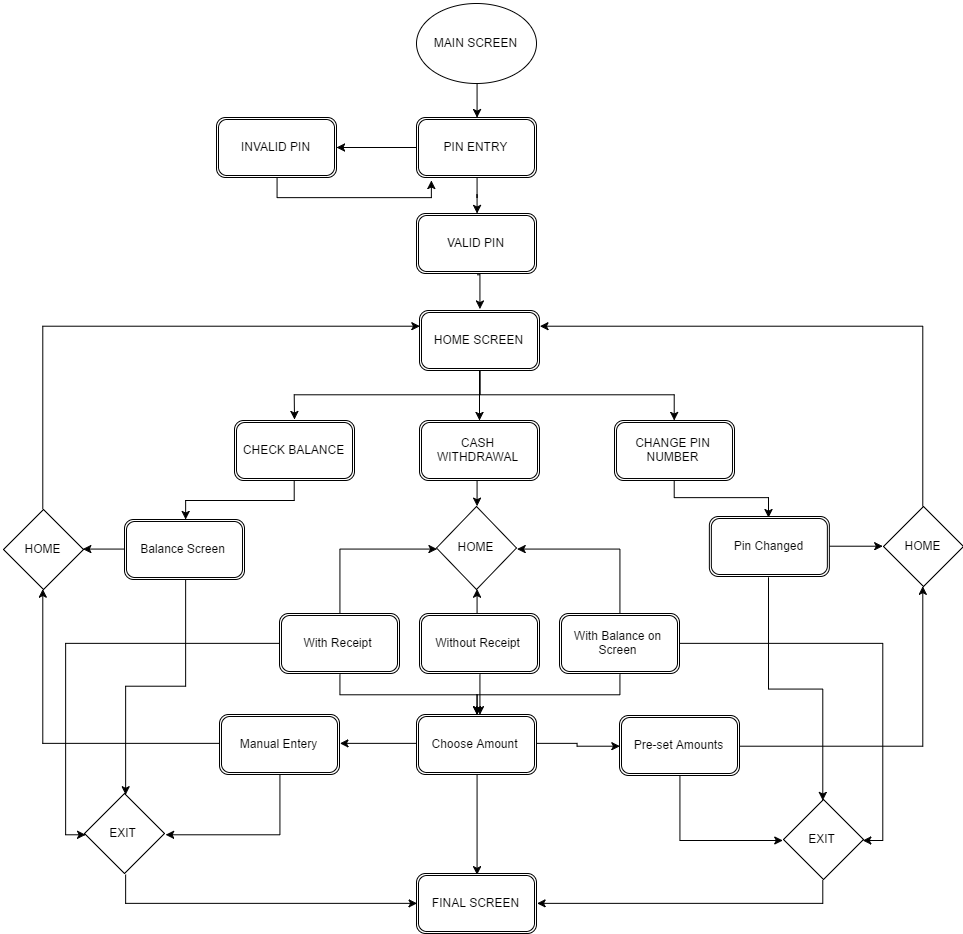

The diagram above was exported from draw.io. Its source (the exported page's mxGraphModel, read from the mxfile embedded in the PNG):
<mxGraphModel dx="2555" dy="1003" grid="1" gridSize="10" guides="1" tooltips="1" connect="1" arrows="1" fold="1" page="1" pageScale="1" pageWidth="826" pageHeight="1169" background="#ffffff" math="0" shadow="0">
  <root>
    <mxCell id="0" />
    <mxCell id="1" parent="0" />
    <mxCell id="16" style="edgeStyle=orthogonalEdgeStyle;rounded=0;html=1;exitX=0.5;exitY=1;entryX=0.5;entryY=0;jettySize=auto;orthogonalLoop=1;" edge="1" parent="1" source="2" target="5">
      <mxGeometry relative="1" as="geometry" />
    </mxCell>
    <mxCell id="2" value="MAIN SCREEN" style="ellipse;whiteSpace=wrap;html=1;" vertex="1" parent="1">
      <mxGeometry x="353" y="20" width="120" height="80" as="geometry" />
    </mxCell>
    <mxCell id="59" value="" style="edgeStyle=orthogonalEdgeStyle;rounded=0;html=1;jettySize=auto;orthogonalLoop=1;" edge="1" parent="1" source="5" target="58">
      <mxGeometry relative="1" as="geometry" />
    </mxCell>
    <mxCell id="61" value="" style="edgeStyle=orthogonalEdgeStyle;rounded=0;html=1;jettySize=auto;orthogonalLoop=1;" edge="1" parent="1" source="5" target="60">
      <mxGeometry relative="1" as="geometry" />
    </mxCell>
    <mxCell id="5" value="PIN ENTRY" style="shape=ext;double=1;rounded=1;whiteSpace=wrap;html=1;" vertex="1" parent="1">
      <mxGeometry x="353" y="134" width="120" height="60" as="geometry" />
    </mxCell>
    <mxCell id="70" style="edgeStyle=orthogonalEdgeStyle;rounded=0;html=1;exitX=0.5;exitY=1;entryX=0.125;entryY=1.033;entryPerimeter=0;jettySize=auto;orthogonalLoop=1;" edge="1" parent="1" source="60" target="5">
      <mxGeometry relative="1" as="geometry" />
    </mxCell>
    <mxCell id="60" value="INVALID PIN" style="shape=ext;double=1;rounded=1;whiteSpace=wrap;html=1;" vertex="1" parent="1">
      <mxGeometry x="153" y="134" width="120" height="60" as="geometry" />
    </mxCell>
    <mxCell id="63" style="edgeStyle=orthogonalEdgeStyle;rounded=0;html=1;exitX=0.5;exitY=1;entryX=0.5;entryY=0;jettySize=auto;orthogonalLoop=1;" edge="1" parent="1" source="58" target="26">
      <mxGeometry relative="1" as="geometry" />
    </mxCell>
    <mxCell id="58" value="VALID PIN" style="shape=ext;double=1;rounded=1;whiteSpace=wrap;html=1;" vertex="1" parent="1">
      <mxGeometry x="353" y="230" width="120" height="60" as="geometry" />
    </mxCell>
    <mxCell id="29" value="" style="edgeStyle=orthogonalEdgeStyle;rounded=0;html=1;jettySize=auto;orthogonalLoop=1;" edge="1" parent="1" source="26" target="28">
      <mxGeometry relative="1" as="geometry" />
    </mxCell>
    <mxCell id="36" style="edgeStyle=orthogonalEdgeStyle;rounded=0;html=1;exitX=0.5;exitY=1;jettySize=auto;orthogonalLoop=1;" edge="1" parent="1" source="26">
      <mxGeometry relative="1" as="geometry">
        <mxPoint x="231" y="436" as="targetPoint" />
      </mxGeometry>
    </mxCell>
    <mxCell id="38" style="edgeStyle=orthogonalEdgeStyle;rounded=0;html=1;exitX=0.5;exitY=1;entryX=0.5;entryY=0;jettySize=auto;orthogonalLoop=1;" edge="1" parent="1" source="26" target="32">
      <mxGeometry relative="1" as="geometry" />
    </mxCell>
    <mxCell id="26" value="HOME SCREEN" style="shape=ext;double=1;rounded=1;whiteSpace=wrap;html=1;" vertex="1" parent="1">
      <mxGeometry x="356" y="327" width="120" height="60" as="geometry" />
    </mxCell>
    <mxCell id="130" style="edgeStyle=orthogonalEdgeStyle;rounded=0;html=1;exitX=0.5;exitY=1;entryX=0.5;entryY=0;jettySize=auto;orthogonalLoop=1;" edge="1" parent="1" source="28" target="80">
      <mxGeometry relative="1" as="geometry" />
    </mxCell>
    <mxCell id="28" value="CASH WITHDRAWAL" style="shape=ext;double=1;rounded=1;whiteSpace=wrap;html=1;" vertex="1" parent="1">
      <mxGeometry x="356" y="437" width="120" height="60" as="geometry" />
    </mxCell>
    <mxCell id="118" style="edgeStyle=orthogonalEdgeStyle;rounded=0;html=1;exitX=0.5;exitY=0;entryX=0.5;entryY=1;jettySize=auto;orthogonalLoop=1;" edge="1" parent="1" source="41" target="80">
      <mxGeometry relative="1" as="geometry" />
    </mxCell>
    <mxCell id="136" style="edgeStyle=orthogonalEdgeStyle;rounded=0;html=1;exitX=0.5;exitY=1;jettySize=auto;orthogonalLoop=1;" edge="1" parent="1" source="41">
      <mxGeometry relative="1" as="geometry">
        <mxPoint x="416" y="730" as="targetPoint" />
      </mxGeometry>
    </mxCell>
    <mxCell id="41" value="Without Receipt" style="shape=ext;double=1;rounded=1;whiteSpace=wrap;html=1;" vertex="1" parent="1">
      <mxGeometry x="356" y="630" width="120" height="60" as="geometry" />
    </mxCell>
    <mxCell id="96" style="edgeStyle=orthogonalEdgeStyle;rounded=0;html=1;exitX=0;exitY=0.5;entryX=0.5;entryY=1;jettySize=auto;orthogonalLoop=1;" edge="1" parent="1" source="71" target="73">
      <mxGeometry relative="1" as="geometry" />
    </mxCell>
    <mxCell id="146" style="edgeStyle=orthogonalEdgeStyle;rounded=0;html=1;exitX=0.5;exitY=1;entryX=1;entryY=0.5;jettySize=auto;orthogonalLoop=1;" edge="1" parent="1" source="71" target="141">
      <mxGeometry relative="1" as="geometry" />
    </mxCell>
    <mxCell id="71" value="Manual Entery" style="shape=ext;double=1;rounded=1;whiteSpace=wrap;html=1;" vertex="1" parent="1">
      <mxGeometry x="156" y="731" width="120" height="60" as="geometry" />
    </mxCell>
    <mxCell id="128" style="edgeStyle=orthogonalEdgeStyle;rounded=0;html=1;exitX=1;exitY=0.5;entryX=0.5;entryY=1;jettySize=auto;orthogonalLoop=1;" edge="1" parent="1" source="56" target="74">
      <mxGeometry relative="1" as="geometry" />
    </mxCell>
    <mxCell id="147" style="edgeStyle=orthogonalEdgeStyle;rounded=0;html=1;exitX=0.5;exitY=1;entryX=0;entryY=0.5;jettySize=auto;orthogonalLoop=1;" edge="1" parent="1" source="56" target="142">
      <mxGeometry relative="1" as="geometry" />
    </mxCell>
    <mxCell id="56" value="Pre-set Amounts" style="shape=ext;double=1;rounded=1;whiteSpace=wrap;html=1;" vertex="1" parent="1">
      <mxGeometry x="556" y="732" width="120" height="60" as="geometry" />
    </mxCell>
    <mxCell id="117" style="edgeStyle=orthogonalEdgeStyle;rounded=0;html=1;exitX=0.5;exitY=0;entryX=1;entryY=0.5;jettySize=auto;orthogonalLoop=1;" edge="1" parent="1" source="46" target="80">
      <mxGeometry relative="1" as="geometry" />
    </mxCell>
    <mxCell id="149" style="edgeStyle=orthogonalEdgeStyle;rounded=0;html=1;exitX=0.5;exitY=1;entryX=0.5;entryY=0;jettySize=auto;orthogonalLoop=1;" edge="1" parent="1" source="46" target="135">
      <mxGeometry relative="1" as="geometry" />
    </mxCell>
    <mxCell id="158" style="edgeStyle=orthogonalEdgeStyle;rounded=0;html=1;exitX=1;exitY=0.5;entryX=1;entryY=0.5;jettySize=auto;orthogonalLoop=1;" edge="1" parent="1" source="46" target="142">
      <mxGeometry relative="1" as="geometry" />
    </mxCell>
    <mxCell id="46" value="With Balance on Screen" style="shape=ext;double=1;rounded=1;whiteSpace=wrap;html=1;" vertex="1" parent="1">
      <mxGeometry x="496" y="630" width="120" height="60" as="geometry" />
    </mxCell>
    <mxCell id="116" style="edgeStyle=orthogonalEdgeStyle;rounded=0;html=1;exitX=0.5;exitY=0;entryX=0;entryY=0.5;jettySize=auto;orthogonalLoop=1;" edge="1" parent="1" source="44" target="80">
      <mxGeometry relative="1" as="geometry" />
    </mxCell>
    <mxCell id="150" style="edgeStyle=orthogonalEdgeStyle;rounded=0;html=1;exitX=0.5;exitY=1;entryX=0.5;entryY=0;jettySize=auto;orthogonalLoop=1;" edge="1" parent="1" source="44" target="135">
      <mxGeometry relative="1" as="geometry" />
    </mxCell>
    <mxCell id="159" style="edgeStyle=orthogonalEdgeStyle;rounded=0;html=1;exitX=0;exitY=0.5;entryX=0;entryY=0.5;jettySize=auto;orthogonalLoop=1;" edge="1" parent="1" source="44" target="141">
      <mxGeometry relative="1" as="geometry" />
    </mxCell>
    <mxCell id="44" value="With Receipt" style="shape=ext;double=1;rounded=1;whiteSpace=wrap;html=1;" vertex="1" parent="1">
      <mxGeometry x="216" y="630" width="120" height="60" as="geometry" />
    </mxCell>
    <mxCell id="126" style="edgeStyle=orthogonalEdgeStyle;rounded=0;html=1;exitX=0.5;exitY=1;entryX=0.5;entryY=0;jettySize=auto;orthogonalLoop=1;" edge="1" parent="1" source="32" target="51">
      <mxGeometry relative="1" as="geometry">
        <Array as="points">
          <mxPoint x="612" y="514" />
          <mxPoint x="706" y="514" />
        </Array>
      </mxGeometry>
    </mxCell>
    <mxCell id="32" value="CHANGE PIN NUMBER" style="shape=ext;double=1;rounded=1;whiteSpace=wrap;html=1;" vertex="1" parent="1">
      <mxGeometry x="551" y="437" width="120" height="60" as="geometry" />
    </mxCell>
    <mxCell id="40" value="" style="edgeStyle=orthogonalEdgeStyle;rounded=0;html=1;jettySize=auto;orthogonalLoop=1;" edge="1" parent="1" source="30" target="39">
      <mxGeometry relative="1" as="geometry">
        <Array as="points">
          <mxPoint x="232" y="516" />
          <mxPoint x="122" y="516" />
        </Array>
      </mxGeometry>
    </mxCell>
    <mxCell id="30" value="CHECK BALANCE" style="shape=ext;double=1;rounded=1;whiteSpace=wrap;html=1;" vertex="1" parent="1">
      <mxGeometry x="171" y="437" width="120" height="60" as="geometry" />
    </mxCell>
    <mxCell id="122" style="edgeStyle=orthogonalEdgeStyle;rounded=0;html=1;exitX=0;exitY=0.5;entryX=1;entryY=0.5;jettySize=auto;orthogonalLoop=1;" edge="1" parent="1" source="39" target="73">
      <mxGeometry relative="1" as="geometry" />
    </mxCell>
    <mxCell id="144" style="edgeStyle=orthogonalEdgeStyle;rounded=0;html=1;exitX=0.5;exitY=1;entryX=0.5;entryY=0;jettySize=auto;orthogonalLoop=1;" edge="1" parent="1" source="39" target="141">
      <mxGeometry relative="1" as="geometry" />
    </mxCell>
    <mxCell id="39" value="Balance Screen" style="shape=ext;double=1;rounded=1;whiteSpace=wrap;html=1;" vertex="1" parent="1">
      <mxGeometry x="61" y="536" width="120" height="60" as="geometry" />
    </mxCell>
    <mxCell id="125" style="edgeStyle=orthogonalEdgeStyle;rounded=0;html=1;exitX=1;exitY=0.5;entryX=0;entryY=0.5;jettySize=auto;orthogonalLoop=1;" edge="1" parent="1" source="51" target="74">
      <mxGeometry relative="1" as="geometry" />
    </mxCell>
    <mxCell id="143" style="edgeStyle=orthogonalEdgeStyle;rounded=0;html=1;exitX=0.5;exitY=1;entryX=0.5;entryY=0;jettySize=auto;orthogonalLoop=1;" edge="1" parent="1" source="51" target="142">
      <mxGeometry relative="1" as="geometry" />
    </mxCell>
    <mxCell id="51" value="Pin Changed" style="shape=ext;double=1;rounded=1;whiteSpace=wrap;html=1;" vertex="1" parent="1">
      <mxGeometry x="645.8571428571429" y="533" width="120" height="60" as="geometry" />
    </mxCell>
    <mxCell id="121" style="edgeStyle=orthogonalEdgeStyle;rounded=0;html=1;exitX=0.5;exitY=0;entryX=0;entryY=0.25;jettySize=auto;orthogonalLoop=1;" edge="1" parent="1" source="73" target="26">
      <mxGeometry relative="1" as="geometry">
        <Array as="points">
          <mxPoint x="-20" y="342" />
        </Array>
      </mxGeometry>
    </mxCell>
    <mxCell id="73" value="HOME" style="rhombus;whiteSpace=wrap;html=1;" vertex="1" parent="1">
      <mxGeometry x="-60" y="526" width="80" height="80" as="geometry" />
    </mxCell>
    <mxCell id="127" style="edgeStyle=orthogonalEdgeStyle;rounded=0;html=1;exitX=0.5;exitY=0;entryX=1;entryY=0.25;jettySize=auto;orthogonalLoop=1;" edge="1" parent="1" source="74" target="26">
      <mxGeometry relative="1" as="geometry">
        <Array as="points">
          <mxPoint x="860" y="342" />
        </Array>
      </mxGeometry>
    </mxCell>
    <mxCell id="74" value="HOME" style="rhombus;whiteSpace=wrap;html=1;" vertex="1" parent="1">
      <mxGeometry x="820" y="523" width="80" height="80" as="geometry" />
    </mxCell>
    <mxCell id="80" value="HOME" style="rhombus;whiteSpace=wrap;html=1;" vertex="1" parent="1">
      <mxGeometry x="373" y="523" width="80" height="83" as="geometry" />
    </mxCell>
    <mxCell id="97" value="FINAL SCREEN" style="shape=ext;double=1;rounded=1;whiteSpace=wrap;html=1;" vertex="1" parent="1">
      <mxGeometry x="353" y="890" width="120" height="60" as="geometry" />
    </mxCell>
    <mxCell id="137" style="edgeStyle=orthogonalEdgeStyle;rounded=0;html=1;exitX=0;exitY=0.5;entryX=1;entryY=0.5;jettySize=auto;orthogonalLoop=1;" edge="1" parent="1" source="135" target="71">
      <mxGeometry relative="1" as="geometry" />
    </mxCell>
    <mxCell id="138" style="edgeStyle=orthogonalEdgeStyle;rounded=0;html=1;exitX=1;exitY=0.5;entryX=0;entryY=0.5;jettySize=auto;orthogonalLoop=1;" edge="1" parent="1" source="135" target="56">
      <mxGeometry relative="1" as="geometry" />
    </mxCell>
    <mxCell id="157" style="edgeStyle=orthogonalEdgeStyle;rounded=0;html=1;exitX=0.5;exitY=1;entryX=0.5;entryY=0;jettySize=auto;orthogonalLoop=1;" edge="1" parent="1" source="135" target="97">
      <mxGeometry relative="1" as="geometry" />
    </mxCell>
    <mxCell id="135" value="Choose Amount" style="shape=ext;double=1;rounded=1;whiteSpace=wrap;html=1;" vertex="1" parent="1">
      <mxGeometry x="353" y="731" width="120" height="60" as="geometry" />
    </mxCell>
    <mxCell id="155" style="edgeStyle=orthogonalEdgeStyle;rounded=0;html=1;exitX=0.5;exitY=1;entryX=0;entryY=0.5;jettySize=auto;orthogonalLoop=1;" edge="1" parent="1" source="141" target="97">
      <mxGeometry relative="1" as="geometry" />
    </mxCell>
    <mxCell id="141" value="EXIT" style="rhombus;whiteSpace=wrap;html=1;" vertex="1" parent="1">
      <mxGeometry x="21" y="810" width="80" height="80" as="geometry" />
    </mxCell>
    <mxCell id="156" style="edgeStyle=orthogonalEdgeStyle;rounded=0;html=1;exitX=0.5;exitY=1;entryX=1;entryY=0.5;jettySize=auto;orthogonalLoop=1;" edge="1" parent="1" source="142" target="97">
      <mxGeometry relative="1" as="geometry" />
    </mxCell>
    <mxCell id="142" value="EXIT" style="rhombus;whiteSpace=wrap;html=1;" vertex="1" parent="1">
      <mxGeometry x="720" y="816" width="80" height="80" as="geometry" />
    </mxCell>
  </root>
</mxGraphModel>